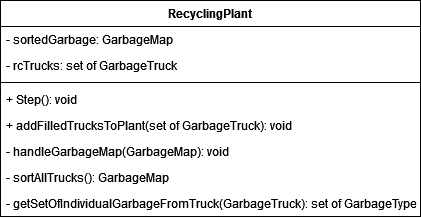

The diagram above was exported from draw.io. Its source (the exported page's mxGraphModel, read from the mxfile embedded in the PNG):
<mxGraphModel dx="2062" dy="1112" grid="1" gridSize="10" guides="1" tooltips="1" connect="1" arrows="1" fold="1" page="1" pageScale="1" pageWidth="1169" pageHeight="827" math="0" shadow="0">
  <root>
    <mxCell id="3z_x4nXwnv5Fn53fqcm2-0" />
    <mxCell id="3z_x4nXwnv5Fn53fqcm2-1" parent="3z_x4nXwnv5Fn53fqcm2-0" />
    <mxCell id="EnpFEEHVkxxDqkT_C4oa-0" value="RecyclingPlant" style="swimlane;fontStyle=1;align=center;verticalAlign=top;childLayout=stackLayout;horizontal=1;startSize=26;horizontalStack=0;resizeParent=1;resizeParentMax=0;resizeLast=0;collapsible=1;marginBottom=0;" parent="3z_x4nXwnv5Fn53fqcm2-1" vertex="1">
      <mxGeometry x="375" y="306" width="420" height="216" as="geometry" />
    </mxCell>
    <mxCell id="EnpFEEHVkxxDqkT_C4oa-4" value="- sortedGarbage: GarbageMap" style="text;strokeColor=none;fillColor=none;align=left;verticalAlign=top;spacingLeft=4;spacingRight=4;overflow=hidden;rotatable=0;points=[[0,0.5],[1,0.5]];portConstraint=eastwest;" parent="EnpFEEHVkxxDqkT_C4oa-0" vertex="1">
      <mxGeometry y="26" width="420" height="26" as="geometry" />
    </mxCell>
    <mxCell id="EnpFEEHVkxxDqkT_C4oa-1" value="- rcTrucks: set of GarbageTruck" style="text;strokeColor=none;fillColor=none;align=left;verticalAlign=top;spacingLeft=4;spacingRight=4;overflow=hidden;rotatable=0;points=[[0,0.5],[1,0.5]];portConstraint=eastwest;" parent="EnpFEEHVkxxDqkT_C4oa-0" vertex="1">
      <mxGeometry y="52" width="420" height="26" as="geometry" />
    </mxCell>
    <mxCell id="EnpFEEHVkxxDqkT_C4oa-2" value="" style="line;strokeWidth=1;fillColor=none;align=left;verticalAlign=middle;spacingTop=-1;spacingLeft=3;spacingRight=3;rotatable=0;labelPosition=right;points=[];portConstraint=eastwest;" parent="EnpFEEHVkxxDqkT_C4oa-0" vertex="1">
      <mxGeometry y="78" width="420" height="8" as="geometry" />
    </mxCell>
    <mxCell id="EnpFEEHVkxxDqkT_C4oa-3" value="+ Step(): void" style="text;strokeColor=none;fillColor=none;align=left;verticalAlign=top;spacingLeft=4;spacingRight=4;overflow=hidden;rotatable=0;points=[[0,0.5],[1,0.5]];portConstraint=eastwest;" parent="EnpFEEHVkxxDqkT_C4oa-0" vertex="1">
      <mxGeometry y="86" width="420" height="26" as="geometry" />
    </mxCell>
    <mxCell id="EnpFEEHVkxxDqkT_C4oa-6" value="+ addFilledTrucksToPlant(set of GarbageTruck): void" style="text;strokeColor=none;fillColor=none;align=left;verticalAlign=top;spacingLeft=4;spacingRight=4;overflow=hidden;rotatable=0;points=[[0,0.5],[1,0.5]];portConstraint=eastwest;" parent="EnpFEEHVkxxDqkT_C4oa-0" vertex="1">
      <mxGeometry y="112" width="420" height="26" as="geometry" />
    </mxCell>
    <mxCell id="EnpFEEHVkxxDqkT_C4oa-5" value="- handleGarbageMap(GarbageMap): void" style="text;strokeColor=none;fillColor=none;align=left;verticalAlign=top;spacingLeft=4;spacingRight=4;overflow=hidden;rotatable=0;points=[[0,0.5],[1,0.5]];portConstraint=eastwest;" parent="EnpFEEHVkxxDqkT_C4oa-0" vertex="1">
      <mxGeometry y="138" width="420" height="26" as="geometry" />
    </mxCell>
    <mxCell id="EnpFEEHVkxxDqkT_C4oa-7" value="- sortAllTrucks(): GarbageMap" style="text;strokeColor=none;fillColor=none;align=left;verticalAlign=top;spacingLeft=4;spacingRight=4;overflow=hidden;rotatable=0;points=[[0,0.5],[1,0.5]];portConstraint=eastwest;" parent="EnpFEEHVkxxDqkT_C4oa-0" vertex="1">
      <mxGeometry y="164" width="420" height="26" as="geometry" />
    </mxCell>
    <mxCell id="EnpFEEHVkxxDqkT_C4oa-8" value="- getSetOfIndividualGarbageFromTruck(GarbageTruck): set of GarbageType" style="text;strokeColor=none;fillColor=none;align=left;verticalAlign=top;spacingLeft=4;spacingRight=4;overflow=hidden;rotatable=0;points=[[0,0.5],[1,0.5]];portConstraint=eastwest;" parent="EnpFEEHVkxxDqkT_C4oa-0" vertex="1">
      <mxGeometry y="190" width="420" height="26" as="geometry" />
    </mxCell>
  </root>
</mxGraphModel>